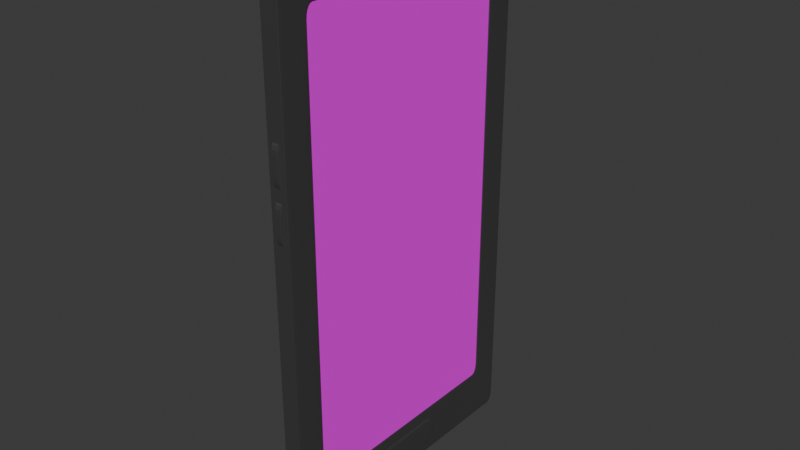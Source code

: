 # Source: iphone.blend  (saved by Blender 4.0.36; exported with 4.5.12 LTS)
import bpy
from mathutils import Matrix  # noqa: F401  (used for matrix-valued properties, if any)

bpy.ops.wm.read_factory_settings(use_empty=True)
scene = bpy.context.scene
scene.name = 'Scene'

# ---- collections
col_collection_1 = bpy.data.collections.new('Collection 1'); scene.collection.children.link(col_collection_1)

# ---- images (referenced by path relative to the original .blend; pixels are not part of the script)
import os
ASSET_DIR = os.environ.get("B2B_ASSET_DIR", "")  # directory of the original .blend (textures are referenced by path, not embedded)
HERE = os.path.dirname(os.path.abspath(__file__))  # packed textures are extracted next to this script under _unpacked/

def load_image(name, relpath, width, height, colorspace="sRGB"):
    """Load a texture the original file referenced (path relative to the .blend, or extracted next to this script)."""
    p = next((c for c in (os.path.join(HERE, relpath), os.path.join(ASSET_DIR, relpath)) if relpath and os.path.exists(c)), "")
    if p:
        img = bpy.data.images.load(p, check_existing=True)
        img.name = name
    else:  # same state as the original file: an image datablock whose file is absent (Cycles renders it pink)
        img = bpy.data.images.new(name, width, height)
        img.source = "FILE"
        img.filepath = "//" + (relpath or name)
    img.colorspace_settings.name = colorspace
    return img
img_png = load_image('мобильное приложение.png', '', 1024, 1024, 'sRGB')

# ---- materials (node trees are filled in below, after node groups)
mat_material_001 = bpy.data.materials.new('Material.001')
mat_material_001.use_transparent_shadow = False
mat_material_002 = bpy.data.materials.new('Material.002')
mat_material_002.use_transparent_shadow = False

# ---- material node trees
mat_material_001.use_nodes = True; mat_material_001.node_tree.nodes.clear()
_N = mat_material_001.node_tree.nodes; _L = mat_material_001.node_tree.links
n0 = _N.new('ShaderNodeBsdfPrincipled'); n0.name = 'Principled BSDF'; n0.location = (10, 300)
n0.inputs[0].default_value = (0.02998, 0.02823, 0.02783, 1.0)
n0.inputs[2].default_value = 0.4773
n0.inputs[3].default_value = 2.55
n1 = _N.new('ShaderNodeOutputMaterial'); n1.name = 'Material Output'; n1.location = (300, 300)
_L.new(n0.outputs[0], n1.inputs[0])
n1.is_active_output = True
mat_material_002.use_nodes = True; mat_material_002.node_tree.nodes.clear()
_N = mat_material_002.node_tree.nodes; _L = mat_material_002.node_tree.links
n0 = _N.new('ShaderNodeTexImage'); n0.name = 'Image Texture'; n0.location = (-377, 224)
n0.image = img_png
n0.projection = 'BOX'
n0.interpolation = 'Smart'
n0.projection_blend = 1.0
n0.extension = 'EXTEND'
n1 = _N.new('ShaderNodeOutputMaterial'); n1.name = 'Material Output'; n1.location = (300, 300)
n2 = _N.new('ShaderNodeBsdfPrincipled'); n2.name = 'Principled BSDF'; n2.location = (14, 300)
n2.inputs[2].default_value = 0.4409
n2.inputs[3].default_value = 1.0
n2.inputs[20].default_value = 0.0
n2.inputs[21].default_value = 1.2
_L.new(n2.outputs[0], n1.inputs[0])
_L.new(n0.outputs[0], n2.inputs[0])
n1.is_active_output = True

# ---- world
world_world = bpy.data.worlds.new('World'); scene.world = world_world
world_world.use_nodes = True; world_world.node_tree.nodes.clear()
_N = world_world.node_tree.nodes; _L = world_world.node_tree.links
n0 = _N.new('ShaderNodeOutputWorld'); n0.name = 'World Output'; n0.location = (300, 300)
n1 = _N.new('ShaderNodeBackground'); n1.name = 'Background'; n1.location = (10, 300)
n1.inputs[0].default_value = (0.05088, 0.05088, 0.05088, 1.0)
_L.new(n1.outputs[0], n0.inputs[0])
n0.is_active_output = True
world_world.color = (0.05088, 0.05088, 0.05088)
world_world.use_sun_shadow = False
world_world.sun_shadow_jitter_overblur = 0.0

# ---- meshes
me_cube_001 = bpy.data.meshes.new('Cube.001')
me_cube_001.from_pydata([(-1.0, -1.0, -1.0), (-1.0, -1.0, 1.0), (-1.0, 1.0, -1.0), (-1.0, 1.0, 1.0), (1.0, -1.0, -1.0), (1.0, -1.0, 1.0), (1.0, 1.0, -1.0), (1.0, 1.0, 1.0), (1.0, -1.0, 0.8552), (1.0, 1.0, 0.8552), (-1.0, 1.0, 0.8552), (-1.0, -1.0, 0.8552), (-1.0, -0.7969, -1.0), (-1.0, 0.7969, -1.0), (-1.0, 0.0, -1.0), (-1.0, 0.7969, 1.0), (-1.0, -0.7969, 1.0), (-1.0, 0.0, 1.0), (1.0, 0.7969, -1.0), (1.0, -0.7969, -1.0), (1.0, 0.0, -1.0), (1.0, -0.7969, 1.0), (1.0, 0.7969, 1.0), (1.0, 0.0, 1.0), (1.0, -0.7969, 0.8552), (1.0, 0.0, 0.8552), (1.0, 0.7969, 0.8552), (-1.0, 0.7969, 0.8552), (-1.0, 0.0, 0.8552), (-1.0, -0.7969, 0.8552), (-1.0, 1.0, -0.8113), (1.0, 1.0, -0.8113), (1.0, -1.0, -0.8113), (1.0, 0.7969, -0.8113), (-1.0, -1.0, -0.8113), (1.0, 0.0, -0.8113), (-1.0, -0.7969, -0.8113), (-1.0, 0.0, -0.8113), (1.0, -0.7969, -0.8113), (-1.0, 0.7969, -0.8113), (0.8679, 0.7969, -0.8113), (0.8679, 0.7969, 0.8552), (0.8679, 0.0, -0.8113), (0.8679, 0.0, 0.8552), (0.8679, -0.7969, 0.8552), (0.8679, -0.7969, -0.8113), (0.6317, 0.7969, -0.8113), (0.6317, 0.7969, 0.8552), (0.6317, 0.0, -0.8113), (0.6317, 0.0, 0.8552), (0.6317, -0.7969, 0.8552), (0.6317, -0.7969, -0.8113), (1.264, -0.2846, -0.95), (1.264, -0.2846, -0.8583), (1.264, 0.2846, -0.95), (1.264, 0.2846, -0.8583), (0.5141, -0.2846, -0.95), (0.5141, -0.2846, -0.8583), (0.5141, 0.2846, -0.95), (0.5141, 0.2846, -0.8583), (-0.375, 0.8154, 0.3), (-0.375, 0.8154, 0.4667), (-0.375, 1.015, 0.3), (-0.375, 1.015, 0.4667), (0.375, 0.8154, 0.3), (0.375, 0.8154, 0.4667), (0.375, 1.015, 0.3), (0.375, 1.015, 0.4667), (-0.375, -1.015, 0.1285), (-0.375, -1.015, 0.2952), (-0.375, -0.8154, 0.1285), (-0.375, -0.8154, 0.2952), (0.375, -1.015, 0.1285), (0.375, -1.015, 0.2952), (0.375, -0.8154, 0.1285), (0.375, -0.8154, 0.2952), (-0.375, -1.015, 0.316), (-0.375, -1.015, 0.4827), (-0.375, -0.8154, 0.316), (-0.375, -0.8154, 0.4827), (0.375, -1.015, 0.316), (0.375, -1.015, 0.4827), (0.375, -0.8154, 0.316), (0.375, -0.8154, 0.4827)], [], [(7, 3, 15, 22), (10, 3, 7, 9), (34, 11, 29, 36), (8, 5, 1, 11), (27, 15, 3, 10), (9, 7, 22, 26), (21, 16, 1, 5), (12, 19, 4, 0), (24, 21, 5, 8), (2, 6, 18, 13), (16, 21, 23, 17), (17, 23, 22, 15), (19, 12, 14, 20), (20, 14, 13, 18), (38, 19, 20, 35), (35, 20, 18, 33), (39, 13, 14, 37), (37, 14, 12, 36), (11, 1, 16, 29), (17, 28, 29, 16), (15, 27, 28, 17), (23, 25, 26, 22), (21, 24, 25, 23), (38, 24, 8, 32), (31, 9, 26, 33), (39, 27, 10, 30), (32, 8, 11, 34), (30, 10, 9, 31), (2, 30, 31, 6), (4, 32, 34, 0), (13, 39, 30, 2), (6, 31, 33, 18), (19, 38, 32, 4), (28, 37, 36, 29), (27, 39, 37, 28), (24, 38, 45, 44), (33, 26, 41, 40), (0, 34, 36, 12), (45, 42, 48, 51), (43, 44, 50, 49), (35, 33, 40, 42), (26, 25, 43, 41), (38, 35, 42, 45), (25, 24, 44, 43), (49, 48, 46, 47), (50, 51, 48, 49), (44, 45, 51, 50), (41, 43, 49, 47), (40, 41, 47, 46), (42, 40, 46, 48), (52, 53, 55, 54), (54, 55, 59, 58), (58, 59, 57, 56), (56, 57, 53, 52), (54, 58, 56, 52), (59, 55, 53, 57), (60, 61, 63, 62), (62, 63, 67, 66), (66, 67, 65, 64), (64, 65, 61, 60), (62, 66, 64, 60), (67, 63, 61, 65), (68, 69, 71, 70), (70, 71, 75, 74), (74, 75, 73, 72), (72, 73, 69, 68), (70, 74, 72, 68), (75, 71, 69, 73), (76, 77, 79, 78), (78, 79, 83, 82), (82, 83, 81, 80), (80, 81, 77, 76), (78, 82, 80, 76), (83, 79, 77, 81)])
_uv = me_cube_001.uv_layers.new(name='UVMap')
_uv.uv.foreach_set('vector', [0.625, 0.5, 0.875, 0.5, 0.875, 0.5254, 0.625, 0.5254, 0.6069, 0.25, 0.625, 0.25, 0.625, 0.5, 0.6069, 0.5, 0.3986, 0.0, 0.6069, 0.0, 0.6069, 0.02539, 0.3986, 0.02539, 0.6069, 0.75, 0.625, 0.75, 0.625, 1.0, 0.6069, 1.0, 0.6069, 0.2246, 0.625, 0.2246, 0.625, 0.25, 0.6069, 0.25, 0.6069, 0.5, 0.625, 0.5, 0.625, 0.5254, 0.6069, 0.5254, 0.625, 0.7246, 0.875, 0.7246, 0.875, 0.75, 0.625, 0.75, 0.125, 0.7246, 0.375, 0.7246, 0.375, 0.75, 0.125, 0.75, 0.6069, 0.7246, 0.625, 0.7246, 0.625, 0.75, 0.6069, 0.75, 0.125, 0.5, 0.375, 0.5, 0.375, 0.5254, 0.125, 0.5254, 0.875, 0.7246, 0.625, 0.7246, 0.625, 0.625, 0.875, 0.625, 0.875, 0.625, 0.625, 0.625, 0.625, 0.5254, 0.875, 0.5254, 0.375, 0.7246, 0.125, 0.7246, 0.125, 0.625, 0.375, 0.625, 0.375, 0.625, 0.125, 0.625, 0.125, 0.5254, 0.375, 0.5254, 0.3986, 0.7246, 0.375, 0.7246, 0.375, 0.625, 0.3986, 0.625, 0.3986, 0.625, 0.375, 0.625, 0.375, 0.5254, 0.3986, 0.5254, 0.3986, 0.2246, 0.375, 0.2246, 0.375, 0.125, 0.3986, 0.125, 0.3986, 0.125, 0.375, 0.125, 0.375, 0.02539, 0.3986, 0.02539, 0.6069, 0.0, 0.625, 0.0, 0.625, 0.02539, 0.6069, 0.02539, 0.625, 0.125, 0.6069, 0.125, 0.6069, 0.02539, 0.625, 0.02539, 0.625, 0.2246, 0.6069, 0.2246, 0.6069, 0.125, 0.625, 0.125, 0.625, 0.625, 0.6069, 0.625, 0.6069, 0.5254, 0.625, 0.5254, 0.625, 0.7246, 0.6069, 0.7246, 0.6069, 0.625, 0.625, 0.625, 0.3986, 0.7246, 0.6069, 0.7246, 0.6069, 0.75, 0.3986, 0.75, 0.3986, 0.5, 0.6069, 0.5, 0.6069, 0.5254, 0.3986, 0.5254, 0.3986, 0.2246, 0.6069, 0.2246, 0.6069, 0.25, 0.3986, 0.25, 0.3986, 0.75, 0.6069, 0.75, 0.6069, 1.0, 0.3986, 1.0, 0.3986, 0.25, 0.6069, 0.25, 0.6069, 0.5, 0.3986, 0.5, 0.375, 0.25, 0.3986, 0.25, 0.3986, 0.5, 0.375, 0.5, 0.375, 0.75, 0.3986, 0.75, 0.3986, 1.0, 0.375, 1.0, 0.375, 0.2246, 0.3986, 0.2246, 0.3986, 0.25, 0.375, 0.25, 0.375, 0.5, 0.3986, 0.5, 0.3986, 0.5254, 0.375, 0.5254, 0.375, 0.7246, 0.3986, 0.7246, 0.3986, 0.75, 0.375, 0.75, 0.6069, 0.125, 0.3986, 0.125, 0.3986, 0.02539, 0.6069, 0.02539, 0.6069, 0.2246, 0.3986, 0.2246, 0.3986, 0.125, 0.6069, 0.125, 0.6069, 0.7246, 0.3986, 0.7246, 0.3986, 0.7246, 0.6069, 0.7246, 0.3986, 0.5254, 0.6069, 0.5254, 0.6069, 0.5254, 0.3986, 0.5254, 0.375, 0.0, 0.3986, 0.0, 0.3986, 0.02539, 0.375, 0.02539, 0.3986, 0.7246, 0.3986, 0.625, 0.3986, 0.625, 0.3986, 0.7246, 0.6069, 0.625, 0.6069, 0.7246, 0.6069, 0.7246, 0.6069, 0.625, 0.3986, 0.625, 0.3986, 0.5254, 0.3986, 0.5254, 0.3986, 0.625, 0.6069, 0.5254, 0.6069, 0.625, 0.6069, 0.625, 0.6069, 0.5254, 0.3986, 0.7246, 0.3986, 0.625, 0.3986, 0.625, 0.3986, 0.7246, 0.6069, 0.625, 0.6069, 0.7246, 0.6069, 0.7246, 0.6069, 0.625, 0.6069, 0.625, 0.3986, 0.625, 0.3986, 0.5254, 0.6069, 0.5254, 0.6069, 0.7246, 0.3986, 0.7246, 0.3986, 0.625, 0.6069, 0.625, 0.6069, 0.7246, 0.3986, 0.7246, 0.3986, 0.7246, 0.6069, 0.7246, 0.6069, 0.5254, 0.6069, 0.625, 0.6069, 0.625, 0.6069, 0.5254, 0.3986, 0.5254, 0.6069, 0.5254, 0.6069, 0.5254, 0.3986, 0.5254, 0.3986, 0.625, 0.3986, 0.5254, 0.3986, 0.5254, 0.3986, 0.625, 0.375, 0.0, 0.625, 0.0, 0.625, 0.25, 0.375, 0.25, 0.375, 0.25, 0.625, 0.25, 0.625, 0.5, 0.375, 0.5, 0.375, 0.5, 0.625, 0.5, 0.625, 0.75, 0.375, 0.75, 0.375, 0.75, 0.625, 0.75, 0.625, 1.0, 0.375, 1.0, 0.125, 0.5, 0.375, 0.5, 0.375, 0.75, 0.125, 0.75, 0.625, 0.5, 0.875, 0.5, 0.875, 0.75, 0.625, 0.75, 0.375, 0.0, 0.625, 0.0, 0.625, 0.25, 0.375, 0.25, 0.375, 0.25, 0.625, 0.25, 0.625, 0.5, 0.375, 0.5, 0.375, 0.5, 0.625, 0.5, 0.625, 0.75, 0.375, 0.75, 0.375, 0.75, 0.625, 0.75, 0.625, 1.0, 0.375, 1.0, 0.125, 0.5, 0.375, 0.5, 0.375, 0.75, 0.125, 0.75, 0.625, 0.5, 0.875, 0.5, 0.875, 0.75, 0.625, 0.75, 0.375, 0.0, 0.625, 0.0, 0.625, 0.25, 0.375, 0.25, 0.375, 0.25, 0.625, 0.25, 0.625, 0.5, 0.375, 0.5, 0.375, 0.5, 0.625, 0.5, 0.625, 0.75, 0.375, 0.75, 0.375, 0.75, 0.625, 0.75, 0.625, 1.0, 0.375, 1.0, 0.125, 0.5, 0.375, 0.5, 0.375, 0.75, 0.125, 0.75, 0.625, 0.5, 0.875, 0.5, 0.875, 0.75, 0.625, 0.75, 0.375, 0.0, 0.625, 0.0, 0.625, 0.25, 0.375, 0.25, 0.375, 0.25, 0.625, 0.25, 0.625, 0.5, 0.375, 0.5, 0.375, 0.5, 0.625, 0.5, 0.625, 0.75, 0.375, 0.75, 0.375, 0.75, 0.625, 0.75, 0.625, 1.0, 0.375, 1.0, 0.125, 0.5, 0.375, 0.5, 0.375, 0.75, 0.125, 0.75, 0.625, 0.5, 0.875, 0.5, 0.875, 0.75, 0.625, 0.75])
me_cube_001.materials.append(mat_material_001)
me_cube_001.update()
me_cube_006 = bpy.data.meshes.new('Cube.006')
me_cube_006.from_pydata([(-1.0, -1.0, -1.0), (-1.0, -1.0, 1.0), (-1.0, 1.0, -1.0), (-1.0, 1.0, 1.0), (1.0, -1.0, -1.0), (1.0, -1.0, 1.0), (1.0, 1.0, -1.0), (1.0, 1.0, 1.0)], [], [(0, 1, 3, 2), (2, 3, 7, 6), (6, 7, 5, 4), (4, 5, 1, 0), (2, 6, 4, 0), (7, 3, 1, 5)])
_uv = me_cube_006.uv_layers.new(name='UVMap')
_uv.uv.foreach_set('vector', [0.375, 0.0, 0.625, 0.0, 0.625, 0.25, 0.375, 0.25, 0.375, 0.25, 0.625, 0.25, 0.625, 0.5, 0.375, 0.5, 0.375, 0.5, 0.625, 0.5, 0.625, 0.75, 0.375, 0.75, 0.375, 0.75, 0.625, 0.75, 0.625, 1.0, 0.375, 1.0, 0.125, 0.5, 0.375, 0.5, 0.375, 0.75, 0.125, 0.75, 0.625, 0.5, 0.875, 0.5, 0.875, 0.75, 0.625, 0.75])
me_cube_006.materials.append(mat_material_002)
me_cube_006.update()

# ---- objects
ob_cube = bpy.data.objects.new('Cube', me_cube_001)
ob_cube_001 = bpy.data.objects.new('Cube.001', me_cube_006)

# ---- transforms, parenting, visibility, modifiers, constraints
ob_cube.location = (0.0, 0.0, 2.4)
ob_cube.scale = (0.08, 1.3, 2.4)
_m = ob_cube.modifiers.new('Bevel', 'BEVEL')
_m.width = 0.06
_m.width_pct = 0.06
_m.segments = 5
ob_cube_001.location = (0.0, 0.0, 2.45)
ob_cube_001.scale = (0.07, 1.1, 2.16)

# ---- collection membership
col_collection_1.objects.link(ob_cube)
col_collection_1.objects.link(ob_cube_001)

# ---- scene / render settings (as saved in the file)
scene.frame_start = 1; scene.frame_end = 250; scene.frame_set(1)
scene.render.engine = 'BLENDER_EEVEE_NEXT'
scene.cycles.sampling_pattern = 'TABULATED_SOBOL'
bpy.context.view_layer.update()

# ---- added for rendering (the .blend has no active camera and no usable light): camera, sun
cam_auto = bpy.data.cameras.new('AutoCamera')
cam_auto.lens = 50.0
cam_auto.sensor_width = 36.0
cam_auto.clip_end = 1000.0
ob_auto_camera = bpy.data.objects.new('AutoCamera', cam_auto)
scene.collection.objects.link(ob_auto_camera)
ob_auto_camera.location = (5.08181, -6.08549, 6.457)
ob_auto_camera.rotation_euler = (1.09748, -7.21219e-08, 0.694738)
scene.camera = ob_auto_camera
light_auto_sun = bpy.data.lights.new('AutoSun', 'SUN')
light_auto_sun.energy = 3.0
light_auto_sun.angle = 0.0523599
ob_auto_sun = bpy.data.objects.new('AutoSun', light_auto_sun)
scene.collection.objects.link(ob_auto_sun)
ob_auto_sun.rotation_euler = (0.872665, 0.174533, 0.523599)
bpy.context.view_layer.update()
